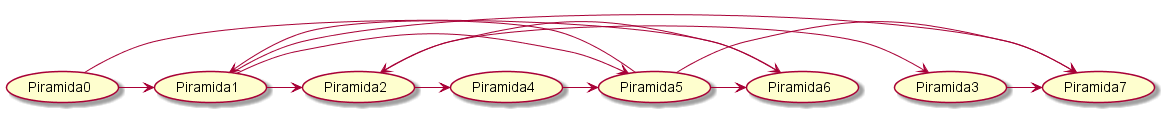

The diagram above was rendered by PlantUML. Its source (embedded in the PNG):
@startuml
(Piramida0) -> (Piramida1)
(Piramida0) -> (Piramida6)
(Piramida1) -> (Piramida2)
(Piramida1) -> (Piramida5)
(Piramida1) -> (Piramida7)
(Piramida2) -> (Piramida3)
(Piramida2) -> (Piramida4)
(Piramida3) -> (Piramida7)
(Piramida4) -> (Piramida5)
(Piramida5) -> (Piramida7)
(Piramida5) -> (Piramida6)
(Piramida5) -> (Piramida1)
(Piramida6) -> (Piramida2)
@enduml